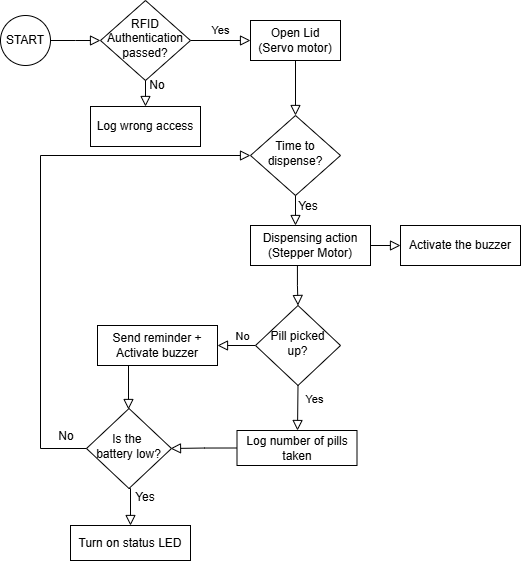

The diagram above was exported from draw.io. Its source (the exported page's mxGraphModel, read from the mxfile embedded in the PNG):
<mxGraphModel dx="689" dy="765" grid="1" gridSize="10" guides="1" tooltips="1" connect="1" arrows="1" fold="1" page="1" pageScale="1" pageWidth="827" pageHeight="1169" math="0" shadow="0">
  <root>
    <mxCell id="WIyWlLk6GJQsqaUBKTNV-0" />
    <mxCell id="WIyWlLk6GJQsqaUBKTNV-1" parent="WIyWlLk6GJQsqaUBKTNV-0" />
    <mxCell id="WIyWlLk6GJQsqaUBKTNV-2" value="" style="rounded=0;html=1;jettySize=auto;orthogonalLoop=1;fontSize=11;endArrow=block;endFill=0;endSize=8;strokeWidth=1;shadow=0;labelBackgroundColor=none;edgeStyle=orthogonalEdgeStyle;exitX=1;exitY=0.5;exitDx=0;exitDy=0;" parent="WIyWlLk6GJQsqaUBKTNV-1" source="-euKKuho10g4f9AuUL4V-0" edge="1">
      <mxGeometry relative="1" as="geometry">
        <mxPoint x="220" y="120" as="sourcePoint" />
        <mxPoint x="170" y="135" as="targetPoint" />
      </mxGeometry>
    </mxCell>
    <mxCell id="WIyWlLk6GJQsqaUBKTNV-5" value="Yes" style="edgeStyle=orthogonalEdgeStyle;rounded=0;html=1;jettySize=auto;orthogonalLoop=1;fontSize=11;endArrow=block;endFill=0;endSize=8;strokeWidth=1;shadow=0;labelBackgroundColor=none;" parent="WIyWlLk6GJQsqaUBKTNV-1" source="WIyWlLk6GJQsqaUBKTNV-6" target="WIyWlLk6GJQsqaUBKTNV-7" edge="1">
      <mxGeometry y="10" relative="1" as="geometry">
        <mxPoint as="offset" />
      </mxGeometry>
    </mxCell>
    <mxCell id="WIyWlLk6GJQsqaUBKTNV-6" value="RFID Authentication passed?" style="rhombus;whiteSpace=wrap;html=1;shadow=0;fontFamily=Helvetica;fontSize=12;align=center;strokeWidth=1;spacing=6;spacingTop=-4;" parent="WIyWlLk6GJQsqaUBKTNV-1" vertex="1">
      <mxGeometry x="170" y="95" width="90" height="80" as="geometry" />
    </mxCell>
    <mxCell id="WIyWlLk6GJQsqaUBKTNV-7" value="Open Lid&lt;div&gt;(Servo motor)&lt;/div&gt;" style="rounded=1;whiteSpace=wrap;html=1;fontSize=12;glass=0;strokeWidth=1;shadow=0;arcSize=0;" parent="WIyWlLk6GJQsqaUBKTNV-1" vertex="1">
      <mxGeometry x="320" y="115" width="90" height="40" as="geometry" />
    </mxCell>
    <mxCell id="WIyWlLk6GJQsqaUBKTNV-8" value="No" style="rounded=0;html=1;jettySize=auto;orthogonalLoop=1;fontSize=11;endArrow=block;endFill=0;endSize=8;strokeWidth=1;shadow=0;labelBackgroundColor=none;edgeStyle=orthogonalEdgeStyle;" parent="WIyWlLk6GJQsqaUBKTNV-1" source="WIyWlLk6GJQsqaUBKTNV-10" target="WIyWlLk6GJQsqaUBKTNV-11" edge="1">
      <mxGeometry x="-0.3629" y="-9" relative="1" as="geometry">
        <mxPoint as="offset" />
      </mxGeometry>
    </mxCell>
    <mxCell id="WIyWlLk6GJQsqaUBKTNV-10" value="Pill picked up?" style="rhombus;whiteSpace=wrap;html=1;shadow=0;fontFamily=Helvetica;fontSize=12;align=center;strokeWidth=1;spacing=6;spacingTop=-4;" parent="WIyWlLk6GJQsqaUBKTNV-1" vertex="1">
      <mxGeometry x="325" y="400" width="85" height="80" as="geometry" />
    </mxCell>
    <mxCell id="WIyWlLk6GJQsqaUBKTNV-11" value="Send reminder +&lt;div&gt;Activate buzzer&lt;/div&gt;" style="rounded=1;whiteSpace=wrap;html=1;fontSize=12;glass=0;strokeWidth=1;shadow=0;arcSize=0;" parent="WIyWlLk6GJQsqaUBKTNV-1" vertex="1">
      <mxGeometry x="167" y="420" width="120" height="40" as="geometry" />
    </mxCell>
    <mxCell id="WIyWlLk6GJQsqaUBKTNV-12" value="Dispensing action&lt;div&gt;(Stepper Motor)&lt;/div&gt;" style="rounded=1;whiteSpace=wrap;html=1;fontSize=12;glass=0;strokeWidth=1;shadow=0;arcSize=0;" parent="WIyWlLk6GJQsqaUBKTNV-1" vertex="1">
      <mxGeometry x="320" y="320" width="120" height="40" as="geometry" />
    </mxCell>
    <mxCell id="-euKKuho10g4f9AuUL4V-0" value="&lt;span style=&quot;background-color: light-dark(#ffffff, var(--ge-dark-color, #121212));&quot;&gt;START&lt;/span&gt;" style="ellipse;whiteSpace=wrap;html=1;" vertex="1" parent="WIyWlLk6GJQsqaUBKTNV-1">
      <mxGeometry x="70" y="110" width="50" height="50" as="geometry" />
    </mxCell>
    <mxCell id="-euKKuho10g4f9AuUL4V-1" value="Log wrong access" style="rounded=1;whiteSpace=wrap;html=1;fontSize=12;glass=0;strokeWidth=1;shadow=0;arcSize=0;" vertex="1" parent="WIyWlLk6GJQsqaUBKTNV-1">
      <mxGeometry x="160" y="201" width="110" height="40" as="geometry" />
    </mxCell>
    <mxCell id="-euKKuho10g4f9AuUL4V-2" value="" style="rounded=0;html=1;jettySize=auto;orthogonalLoop=1;fontSize=11;endArrow=block;endFill=0;endSize=8;strokeWidth=1;shadow=0;labelBackgroundColor=none;edgeStyle=orthogonalEdgeStyle;exitX=0.5;exitY=1;exitDx=0;exitDy=0;entryX=0.5;entryY=0;entryDx=0;entryDy=0;" edge="1" parent="WIyWlLk6GJQsqaUBKTNV-1" source="WIyWlLk6GJQsqaUBKTNV-6" target="-euKKuho10g4f9AuUL4V-1">
      <mxGeometry relative="1" as="geometry">
        <mxPoint x="130" y="145" as="sourcePoint" />
        <mxPoint x="180" y="145" as="targetPoint" />
      </mxGeometry>
    </mxCell>
    <mxCell id="-euKKuho10g4f9AuUL4V-4" value="No" style="text;html=1;align=center;verticalAlign=middle;whiteSpace=wrap;rounded=0;" vertex="1" parent="WIyWlLk6GJQsqaUBKTNV-1">
      <mxGeometry x="197" y="165" width="60" height="30" as="geometry" />
    </mxCell>
    <mxCell id="-euKKuho10g4f9AuUL4V-5" value="Time to dispense?" style="rhombus;whiteSpace=wrap;html=1;shadow=0;fontFamily=Helvetica;fontSize=12;align=center;strokeWidth=1;spacing=6;spacingTop=-4;" vertex="1" parent="WIyWlLk6GJQsqaUBKTNV-1">
      <mxGeometry x="320" y="210" width="90" height="80" as="geometry" />
    </mxCell>
    <mxCell id="-euKKuho10g4f9AuUL4V-6" value="" style="rounded=0;html=1;jettySize=auto;orthogonalLoop=1;fontSize=11;endArrow=block;endFill=0;endSize=8;strokeWidth=1;shadow=0;labelBackgroundColor=none;edgeStyle=orthogonalEdgeStyle;entryX=0.5;entryY=0;entryDx=0;entryDy=0;exitX=0.5;exitY=1;exitDx=0;exitDy=0;" edge="1" parent="WIyWlLk6GJQsqaUBKTNV-1" source="WIyWlLk6GJQsqaUBKTNV-7" target="-euKKuho10g4f9AuUL4V-5">
      <mxGeometry relative="1" as="geometry">
        <mxPoint x="365" y="160" as="sourcePoint" />
        <mxPoint x="180" y="145" as="targetPoint" />
      </mxGeometry>
    </mxCell>
    <mxCell id="-euKKuho10g4f9AuUL4V-8" value="" style="rounded=0;html=1;jettySize=auto;orthogonalLoop=1;fontSize=11;endArrow=block;endFill=0;endSize=8;strokeWidth=1;shadow=0;labelBackgroundColor=none;edgeStyle=orthogonalEdgeStyle;exitX=0.5;exitY=1;exitDx=0;exitDy=0;entryX=0.375;entryY=0;entryDx=0;entryDy=0;entryPerimeter=0;" edge="1" parent="WIyWlLk6GJQsqaUBKTNV-1" source="-euKKuho10g4f9AuUL4V-5" target="WIyWlLk6GJQsqaUBKTNV-12">
      <mxGeometry relative="1" as="geometry">
        <mxPoint x="385" y="175" as="sourcePoint" />
        <mxPoint x="365" y="300" as="targetPoint" />
      </mxGeometry>
    </mxCell>
    <mxCell id="-euKKuho10g4f9AuUL4V-9" value="Yes" style="text;html=1;align=center;verticalAlign=middle;whiteSpace=wrap;rounded=0;" vertex="1" parent="WIyWlLk6GJQsqaUBKTNV-1">
      <mxGeometry x="348" y="286" width="60" height="30" as="geometry" />
    </mxCell>
    <mxCell id="-euKKuho10g4f9AuUL4V-10" value="Activate the buzzer" style="rounded=1;whiteSpace=wrap;html=1;fontSize=12;glass=0;strokeWidth=1;shadow=0;arcSize=0;" vertex="1" parent="WIyWlLk6GJQsqaUBKTNV-1">
      <mxGeometry x="470" y="320" width="120" height="40" as="geometry" />
    </mxCell>
    <mxCell id="-euKKuho10g4f9AuUL4V-11" value="" style="edgeStyle=orthogonalEdgeStyle;rounded=0;html=1;jettySize=auto;orthogonalLoop=1;fontSize=11;endArrow=block;endFill=0;endSize=8;strokeWidth=1;shadow=0;labelBackgroundColor=none;exitX=1;exitY=0.5;exitDx=0;exitDy=0;entryX=0;entryY=0.5;entryDx=0;entryDy=0;" edge="1" parent="WIyWlLk6GJQsqaUBKTNV-1" source="WIyWlLk6GJQsqaUBKTNV-12" target="-euKKuho10g4f9AuUL4V-10">
      <mxGeometry y="10" relative="1" as="geometry">
        <mxPoint as="offset" />
        <mxPoint x="280" y="340" as="sourcePoint" />
        <mxPoint x="330" y="340" as="targetPoint" />
      </mxGeometry>
    </mxCell>
    <mxCell id="-euKKuho10g4f9AuUL4V-13" value="" style="rounded=0;html=1;jettySize=auto;orthogonalLoop=1;fontSize=11;endArrow=block;endFill=0;endSize=8;strokeWidth=1;shadow=0;labelBackgroundColor=none;edgeStyle=orthogonalEdgeStyle;exitX=0.391;exitY=0.994;exitDx=0;exitDy=0;exitPerimeter=0;entryX=0.5;entryY=0;entryDx=0;entryDy=0;" edge="1" parent="WIyWlLk6GJQsqaUBKTNV-1" source="WIyWlLk6GJQsqaUBKTNV-12" target="WIyWlLk6GJQsqaUBKTNV-10">
      <mxGeometry relative="1" as="geometry">
        <mxPoint x="130" y="145" as="sourcePoint" />
        <mxPoint x="180" y="145" as="targetPoint" />
      </mxGeometry>
    </mxCell>
    <mxCell id="-euKKuho10g4f9AuUL4V-15" value="Log number of pills taken" style="rounded=1;whiteSpace=wrap;html=1;fontSize=12;glass=0;strokeWidth=1;shadow=0;arcSize=0;" vertex="1" parent="WIyWlLk6GJQsqaUBKTNV-1">
      <mxGeometry x="306.5" y="525" width="120" height="35" as="geometry" />
    </mxCell>
    <mxCell id="-euKKuho10g4f9AuUL4V-16" value="" style="rounded=0;html=1;jettySize=auto;orthogonalLoop=1;fontSize=11;endArrow=block;endFill=0;endSize=8;strokeWidth=1;shadow=0;labelBackgroundColor=none;edgeStyle=orthogonalEdgeStyle;exitX=0.25;exitY=1;exitDx=0;exitDy=0;" edge="1" parent="WIyWlLk6GJQsqaUBKTNV-1" source="WIyWlLk6GJQsqaUBKTNV-11">
      <mxGeometry relative="1" as="geometry">
        <mxPoint x="230" y="450" as="sourcePoint" />
        <mxPoint x="198" y="504" as="targetPoint" />
        <Array as="points">
          <mxPoint x="198" y="460" />
        </Array>
      </mxGeometry>
    </mxCell>
    <mxCell id="-euKKuho10g4f9AuUL4V-17" value="" style="rounded=0;html=1;jettySize=auto;orthogonalLoop=1;fontSize=11;endArrow=block;endFill=0;endSize=8;strokeWidth=1;shadow=0;labelBackgroundColor=none;edgeStyle=orthogonalEdgeStyle;exitX=0;exitY=0.5;exitDx=0;exitDy=0;" edge="1" parent="WIyWlLk6GJQsqaUBKTNV-1" source="-euKKuho10g4f9AuUL4V-15">
      <mxGeometry relative="1" as="geometry">
        <mxPoint x="140" y="155" as="sourcePoint" />
        <mxPoint x="240" y="543" as="targetPoint" />
        <Array as="points">
          <mxPoint x="274" y="543" />
          <mxPoint x="240" y="543" />
        </Array>
      </mxGeometry>
    </mxCell>
    <mxCell id="-euKKuho10g4f9AuUL4V-19" value="Is the&amp;nbsp;&lt;div&gt;battery low?&lt;/div&gt;" style="rhombus;whiteSpace=wrap;html=1;shadow=0;fontFamily=Helvetica;fontSize=12;align=center;strokeWidth=1;spacing=6;spacingTop=-4;" vertex="1" parent="WIyWlLk6GJQsqaUBKTNV-1">
      <mxGeometry x="156" y="503" width="85" height="80" as="geometry" />
    </mxCell>
    <mxCell id="-euKKuho10g4f9AuUL4V-20" value="" style="rounded=0;html=1;jettySize=auto;orthogonalLoop=1;fontSize=11;endArrow=block;endFill=0;endSize=8;strokeWidth=1;shadow=0;labelBackgroundColor=none;edgeStyle=orthogonalEdgeStyle;exitX=0.5;exitY=1;exitDx=0;exitDy=0;" edge="1" parent="WIyWlLk6GJQsqaUBKTNV-1" source="-euKKuho10g4f9AuUL4V-19">
      <mxGeometry relative="1" as="geometry">
        <mxPoint x="317" y="553" as="sourcePoint" />
        <mxPoint x="200" y="620" as="targetPoint" />
        <Array as="points">
          <mxPoint x="200" y="583" />
          <mxPoint x="200" y="610" />
        </Array>
      </mxGeometry>
    </mxCell>
    <mxCell id="-euKKuho10g4f9AuUL4V-21" value="Yes" style="text;html=1;align=center;verticalAlign=middle;whiteSpace=wrap;rounded=0;" vertex="1" parent="WIyWlLk6GJQsqaUBKTNV-1">
      <mxGeometry x="185" y="577" width="60" height="30" as="geometry" />
    </mxCell>
    <mxCell id="-euKKuho10g4f9AuUL4V-22" value="Turn on status LED" style="rounded=1;whiteSpace=wrap;html=1;fontSize=12;glass=0;strokeWidth=1;shadow=0;arcSize=0;" vertex="1" parent="WIyWlLk6GJQsqaUBKTNV-1">
      <mxGeometry x="140" y="620" width="120" height="35" as="geometry" />
    </mxCell>
    <mxCell id="-euKKuho10g4f9AuUL4V-24" value="Yes" style="rounded=0;html=1;jettySize=auto;orthogonalLoop=1;fontSize=11;endArrow=block;endFill=0;endSize=8;strokeWidth=1;shadow=0;labelBackgroundColor=none;edgeStyle=orthogonalEdgeStyle;exitX=0.5;exitY=1;exitDx=0;exitDy=0;" edge="1" parent="WIyWlLk6GJQsqaUBKTNV-1" source="WIyWlLk6GJQsqaUBKTNV-10">
      <mxGeometry x="-0.386" y="17" relative="1" as="geometry">
        <mxPoint as="offset" />
        <mxPoint x="330" y="490" as="sourcePoint" />
        <mxPoint x="367" y="525" as="targetPoint" />
      </mxGeometry>
    </mxCell>
    <mxCell id="-euKKuho10g4f9AuUL4V-25" value="" style="rounded=0;html=1;jettySize=auto;orthogonalLoop=1;fontSize=11;endArrow=block;endFill=0;endSize=8;strokeWidth=1;shadow=0;labelBackgroundColor=none;edgeStyle=orthogonalEdgeStyle;exitX=0;exitY=0.5;exitDx=0;exitDy=0;entryX=0;entryY=0.5;entryDx=0;entryDy=0;" edge="1" parent="WIyWlLk6GJQsqaUBKTNV-1" source="-euKKuho10g4f9AuUL4V-19" target="-euKKuho10g4f9AuUL4V-5">
      <mxGeometry relative="1" as="geometry">
        <mxPoint x="317" y="553" as="sourcePoint" />
        <mxPoint x="250" y="553" as="targetPoint" />
        <Array as="points">
          <mxPoint x="110" y="543" />
          <mxPoint x="110" y="250" />
        </Array>
      </mxGeometry>
    </mxCell>
    <mxCell id="-euKKuho10g4f9AuUL4V-27" value="No" style="text;html=1;align=center;verticalAlign=middle;whiteSpace=wrap;rounded=0;" vertex="1" parent="WIyWlLk6GJQsqaUBKTNV-1">
      <mxGeometry x="106" y="516" width="60" height="30" as="geometry" />
    </mxCell>
  </root>
</mxGraphModel>